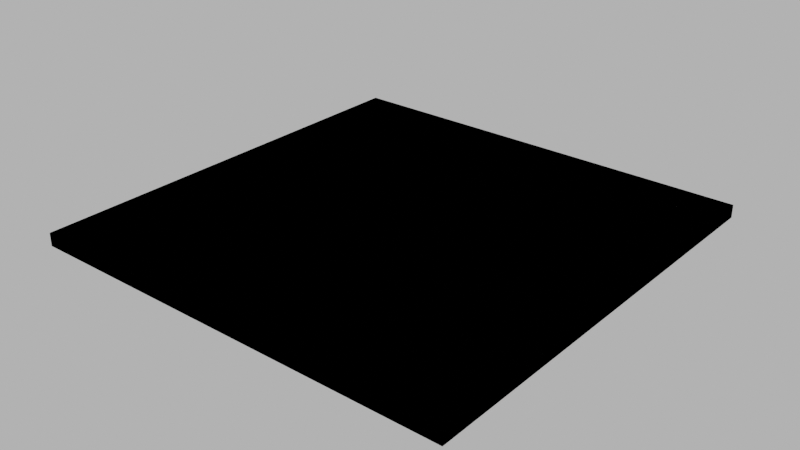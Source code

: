 # Source: 002_floor.blend  (saved by Blender 4.1.24; exported with 4.5.12 LTS)
import bpy
from mathutils import Matrix  # noqa: F401  (used for matrix-valued properties, if any)

bpy.ops.wm.read_factory_settings(use_empty=True)
scene = bpy.context.scene
scene.name = 'Scene'

# ---- images (referenced by path relative to the original .blend; pixels are not part of the script)
import os
ASSET_DIR = os.environ.get("B2B_ASSET_DIR", "")  # directory of the original .blend (textures are referenced by path, not embedded)
HERE = os.path.dirname(os.path.abspath(__file__))  # packed textures are extracted next to this script under _unpacked/

def load_image(name, relpath, width, height, colorspace="sRGB"):
    """Load a texture the original file referenced (path relative to the .blend, or extracted next to this script)."""
    p = next((c for c in (os.path.join(HERE, relpath), os.path.join(ASSET_DIR, relpath)) if relpath and os.path.exists(c)), "")
    if p:
        img = bpy.data.images.load(p, check_existing=True)
        img.name = name
    else:  # same state as the original file: an image datablock whose file is absent (Cycles renders it pink)
        img = bpy.data.images.new(name, width, height)
        img.source = "FILE"
        img.filepath = "//" + (relpath or name)
    img.colorspace_settings.name = colorspace
    return img
img_concrete043b_1k_jpg_color_jpg_001 = load_image('Concrete043B_1K-JPG_Color.jpg.001', 'Concrete043B_1K-JPG_Color.jpg', 1024, 1024, 'sRGB')
img_concrete043b_1k_jpg_metalness_jpg_001 = load_image('Concrete043B_1K-JPG_Metalness.jpg.001', 'Concrete043B_1K-JPG_Metalness.jpg', 1024, 1024, 'sRGB')
img_concrete043b_1k_jpg_roughness_jpg_001 = load_image('Concrete043B_1K-JPG_Roughness.jpg.001', 'Concrete043B_1K-JPG_Roughness.jpg', 1024, 1024, 'sRGB')
img_concrete043b_1k_jpg_normalgl_jpg = load_image('Concrete043B_1K-JPG_NormalGL.jpg', 'Concrete043B_1K-JPG_NormalGL.jpg', 1024, 1024, 'Non-Color')

# ---- materials (node trees are filled in below, after node groups)
mat_concrete = bpy.data.materials.new('Concrete')
mat_concrete.use_transparent_shadow = False

# ---- material node trees
mat_concrete.use_nodes = True; mat_concrete.node_tree.nodes.clear()
_N = mat_concrete.node_tree.nodes; _L = mat_concrete.node_tree.links
n0 = _N.new('NodeFrame'); n0.name = 'Frame'; n0.location = (-1270, 340)
n0.label = 'Mapping'
n0.width = 400
n1 = _N.new('NodeFrame'); n1.name = 'Frame.001'; n1.location = (-628, 540)
n1.label = 'Textures'
n1.width = 358
n2 = _N.new('ShaderNodeOutputMaterial'); n2.name = 'Material Output'; n2.location = (300, 300)
n3 = _N.new('ShaderNodeBsdfPrincipled'); n3.name = 'Principled BSDF'; n3.location = (10, 300)
n3.distribution = 'GGX'
n3.subsurface_method = 'RANDOM_WALK_SKIN'
n3.inputs[3].default_value = 1.45
n3.inputs[27].default_value = (0.0, 0.0, 0.0, 1.0)
n3.inputs[28].default_value = 1.0
n4 = _N.new('ShaderNodeTexImage'); n4.name = 'Image Texture'; n4.location = (88, -40)
n4.label = 'Base Color'
n4.image = img_concrete043b_1k_jpg_color_jpg_001
n5 = _N.new('ShaderNodeTexImage'); n5.name = 'Image Texture.001'; n5.location = (88, -320)
n5.label = 'Metallic'
n5.image = img_concrete043b_1k_jpg_metalness_jpg_001
n6 = _N.new('ShaderNodeTexImage'); n6.name = 'Image Texture.002'; n6.location = (88, -600)
n6.label = 'Roughness'
n6.image = img_concrete043b_1k_jpg_roughness_jpg_001
n7 = _N.new('ShaderNodeTexImage'); n7.name = 'Image Texture.003'; n7.location = (88, -880)
n7.label = 'Normal'
n7.image = img_concrete043b_1k_jpg_normalgl_jpg
n8 = _N.new('ShaderNodeNormalMap'); n8.name = 'Normal Map'; n8.location = (-240, -340)
n9 = _N.new('ShaderNodeMapping'); n9.name = 'Mapping'; n9.location = (230, -40)
n10 = _N.new('NodeReroute'); n10.name = 'Reroute'; n10.location = (38, -596)
n10.width = 16
n10.socket_idname = 'NodeSocketVector'
n11 = _N.new('ShaderNodeTexCoord'); n11.name = 'Texture Coordinate'; n11.location = (30, -40)
n12 = _N.new('ShaderNodeValue'); n12.name = 'Value'; n12.location = (45, -324)
n12.outputs[0].default_value = 1.0
n4.parent = n1
n5.parent = n1
n6.parent = n1
n7.parent = n1
n9.parent = n0
n10.parent = n1
n11.parent = n0
n12.parent = n0
_L.new(n3.outputs[0], n2.inputs[0])
_L.new(n4.outputs[0], n3.inputs[0])
_L.new(n5.outputs[0], n3.inputs[1])
_L.new(n6.outputs[0], n3.inputs[2])
_L.new(n7.outputs[0], n8.inputs[1])
_L.new(n8.outputs[0], n3.inputs[5])
_L.new(n10.outputs[0], n4.inputs[0])
_L.new(n10.outputs[0], n5.inputs[0])
_L.new(n10.outputs[0], n6.inputs[0])
_L.new(n10.outputs[0], n7.inputs[0])
_L.new(n9.outputs[0], n10.inputs[0])
_L.new(n11.outputs[2], n9.inputs[0])
_L.new(n12.outputs[0], n9.inputs[3])
n2.is_active_output = True

# ---- world
world_world = bpy.data.worlds.new('World'); scene.world = world_world
world_world.use_nodes = True; world_world.node_tree.nodes.clear()
_N = world_world.node_tree.nodes; _L = world_world.node_tree.links
n0 = _N.new('ShaderNodeOutputWorld'); n0.name = 'World Output'; n0.location = (300, 300)
n1 = _N.new('ShaderNodeBackground'); n1.name = 'Background'; n1.location = (10, 300)
n1.inputs[0].default_value = (0.05088, 0.05088, 0.05088, 1.0)
n1.inputs[1].default_value = 10.0
_L.new(n1.outputs[0], n0.inputs[0])
n0.is_active_output = True
world_world.color = (0.05088, 0.05088, 0.05088)
world_world.use_sun_shadow = False
world_world.sun_shadow_jitter_overblur = 0.0

# ---- meshes
me_cube_007 = bpy.data.meshes.new('Cube.007')
me_cube_007.from_pydata([(-5.0, -5.0, 0.0), (-5.0, -5.0, 0.3), (-5.0, 5.0, 0.0), (-5.0, 5.0, 0.3), (5.0, -5.0, 0.0), (5.0, -5.0, 0.3), (5.0, 5.0, 0.0), (5.0, 5.0, 0.3)], [], [(0, 1, 3, 2), (2, 3, 7, 6), (6, 7, 5, 4), (4, 5, 1, 0), (2, 6, 4, 0), (7, 3, 1, 5)])
_uv = me_cube_007.uv_layers.new(name='UVMap')
_uv.uv.foreach_set('vector', [3.244, 0.4105, 3.065, 0.4105, 3.065, -5.559, 3.244, -5.559, 3.424, 0.4105, 3.244, 0.4105, 3.244, -5.559, 3.424, -5.559, -2.904, 0.5895, -2.904, 0.4105, 3.065, 0.4105, 3.065, 0.5895, 3.424, -5.559, 3.603, -5.559, 3.603, 0.4105, 3.424, 0.4105, -2.904, 6.559, -2.904, 0.5895, 3.065, 0.5895, 3.065, 6.559, -2.904, 0.4105, -2.904, -5.559, 3.065, -5.559, 3.065, 0.4105])
me_cube_007.materials.append(mat_concrete)
me_cube_007.update()
me_cube_029 = bpy.data.meshes.new('Cube.029')
me_cube_029.from_pydata([(-5.0, -5.0, 0.0), (-5.0, -5.0, 0.3), (-5.0, 5.0, 0.0), (-5.0, 5.0, 0.3), (5.0, -5.0, 0.0), (5.0, -5.0, 0.3), (5.0, 5.0, 0.0), (5.0, 5.0, 0.3)], [], [(0, 1, 3, 2), (2, 3, 7, 6), (6, 7, 5, 4), (4, 5, 1, 0), (2, 6, 4, 0), (7, 3, 1, 5)])
_uv = me_cube_029.uv_layers.new(name='UVMap')
_uv.uv.foreach_set('vector', [0.8678, 0.8554, 0.8554, 0.8554, 0.8554, 0.4421, 0.8678, 0.4421, 0.8802, 0.8554, 0.8678, 0.8554, 0.8678, 0.4421, 0.8802, 0.4421, 0.8926, 0.8554, 0.8802, 0.8554, 0.8802, 0.4421, 0.8926, 0.4421, 0.905, 0.8554, 0.8926, 0.8554, 0.8926, 0.4421, 0.905, 0.4421, 0.8554, 0.8554, 0.4421, 0.8554, 0.4421, 0.4421, 0.8554, 0.4421, 0.9711, 0.4132, 0.5579, 0.4132, 0.5579, 0.0, 0.9711, 0.0])
me_cube_029.update()

# ---- objects
ob_002_floor = bpy.data.objects.new('002_floor', me_cube_007)
ob_002_floor__colonly = bpy.data.objects.new('002_floor -colonly', me_cube_029)

# ---- transforms, parenting, visibility, modifiers, constraints
ob_002_floor.location = (0.0, 0.0, 0.0)
ob_002_floor__colonly.parent = ob_002_floor
ob_002_floor__colonly.location = (0.0, 0.0, 0.0)
ob_002_floor__colonly.display_type = 'WIRE'

# ---- collection membership
scene.collection.objects.link(ob_002_floor)
scene.collection.objects.link(ob_002_floor__colonly)

# ---- scene / render settings (as saved in the file)
scene.frame_start = 1; scene.frame_end = 250; scene.frame_set(1)
scene.render.engine = 'BLENDER_EEVEE_NEXT'
scene.cycles.sampling_pattern = 'TABULATED_SOBOL'
scene.eevee.ray_tracing_options.trace_max_roughness = 0.0
scene.view_settings.view_transform = 'Filmic'
bpy.context.view_layer.update()

# ---- added for rendering (the .blend has no active camera): camera
cam_auto = bpy.data.cameras.new('AutoCamera')
cam_auto.lens = 50.0
cam_auto.sensor_width = 36.0
cam_auto.clip_end = 1000.0
ob_auto_camera = bpy.data.objects.new('AutoCamera', cam_auto)
scene.collection.objects.link(ob_auto_camera)
ob_auto_camera.location = (13.0876, -15.7051, 10.6201)
ob_auto_camera.rotation_euler = (1.09748, -7.21219e-08, 0.694738)
scene.camera = ob_auto_camera
bpy.context.view_layer.update()
